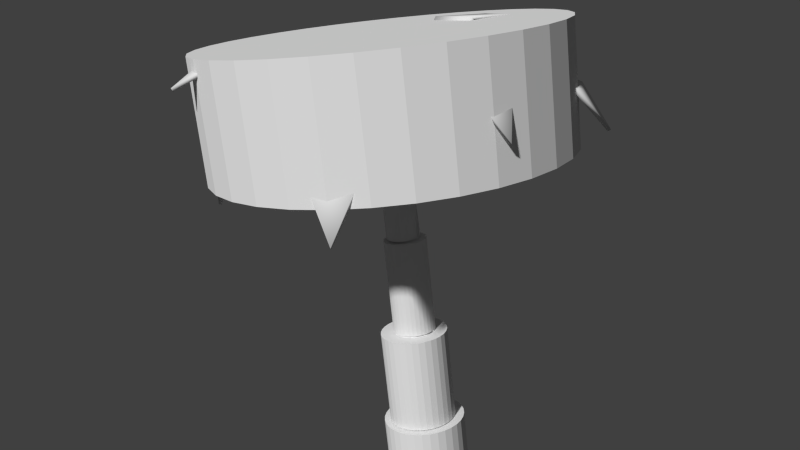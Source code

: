 # Source: palm.blend  (saved by Blender 2.78.0; exported with 4.5.12 LTS)
import bpy
from mathutils import Matrix  # noqa: F401  (used for matrix-valued properties, if any)

bpy.ops.wm.read_factory_settings(use_empty=True)
scene = bpy.context.scene
scene.name = 'Scene'

# ---- collections
col_collection_1 = bpy.data.collections.new('Collection 1'); scene.collection.children.link(col_collection_1)

# ---- materials (node trees are filled in below, after node groups)
mat_palm = bpy.data.materials.new('palm')
mat_palm.alpha_threshold = 0.0
mat_palm.use_transparent_shadow = False
mat_palm.preview_render_type = 'FLAT'
mat_palm.roughness = 0.5
mat_palm.specular_intensity = 0.0
mat_palm.line_color = (0.0, 0.0, 0.0, 1.0)

# ---- material node trees

# ---- world
world_world = bpy.data.worlds.new('World'); scene.world = world_world
world_world.color = (0.05088, 0.05088, 0.05088)
world_world.use_sun_shadow = False
world_world.sun_shadow_jitter_overblur = 0.0
world_world.cycles.sampling_method = 'NONE'
world_world.cycles.sample_map_resolution = 256

# ---- cameras
cam_camera = bpy.data.cameras.new('Camera')
cam_camera.clip_end = 100.0
cam_camera.lens = 35.0
cam_camera.sensor_width = 32.0
cam_camera.sensor_height = 18.0
cam_camera.ortho_scale = 7.314
cam_camera.dof.focus_distance = 0.0
cam_camera.dof.aperture_fstop = 128.0

# ---- meshes
me_cylinder = bpy.data.meshes.new('Cylinder')
me_cylinder.from_pydata([(-0.004523, 0.9929, -1.002), (-0.004523, 0.9929, 0.9977), (0.1906, 0.9736, -1.002), (0.1906, 0.9736, 0.9977), (0.3782, 0.9167, -1.002), (0.3782, 0.9167, 0.9977), (0.551, 0.8243, -1.002), (0.551, 0.8243, 0.9977), (0.7026, 0.7, -1.002), (0.7026, 0.7, 0.9977), (0.8269, 0.5484, -1.002), (0.8269, 0.5484, 0.9977), (0.9194, 0.3755, -1.002), (0.9194, 0.3755, 0.9977), (0.9763, 0.1879, -1.002), (0.9763, 0.1879, 0.9977), (0.9955, -0.007144, -1.002), (0.9955, -0.007144, 0.9977), (0.9763, -0.2022, -1.002), (0.9763, -0.2022, 0.9977), (0.9194, -0.3898, -1.002), (0.9194, -0.3898, 0.9977), (0.8269, -0.5627, -1.002), (0.8269, -0.5627, 0.9977), (0.7026, -0.7143, -1.002), (0.7026, -0.7143, 0.9977), (0.551, -0.8386, -1.002), (0.551, -0.8386, 0.9977), (0.3782, -0.931, -1.002), (0.3782, -0.931, 0.9977), (0.1906, -0.9879, -1.002), (0.1906, -0.9879, 0.9977), (-0.004523, -1.007, -1.002), (-0.004523, -1.007, 0.9977), (-0.1996, -0.9879, -1.002), (-0.1996, -0.9879, 0.9977), (-0.3872, -0.931, -1.002), (-0.3872, -0.931, 0.9977), (-0.5601, -0.8386, -1.002), (-0.5601, -0.8386, 0.9977), (-0.7116, -0.7143, -1.002), (-0.7116, -0.7143, 0.9977), (-0.836, -0.5627, -1.002), (-0.836, -0.5627, 0.9977), (-0.9284, -0.3898, -1.002), (-0.9284, -0.3898, 0.9977), (-0.9853, -0.2022, -1.002), (-0.9853, -0.2022, 0.9977), (-1.005, -0.007143, -1.002), (-1.005, -0.007143, 0.9977), (-0.9853, 0.1879, -1.002), (-0.9853, 0.1879, 0.9977), (-0.9284, 0.3755, -1.002), (-0.9284, 0.3755, 0.9977), (-0.836, 0.5484, -1.002), (-0.836, 0.5484, 0.9977), (-0.7116, 0.7, -1.002), (-0.7116, 0.7, 0.9977), (-0.5601, 0.8243, -1.002), (-0.5601, 0.8243, 0.9977), (-0.3872, 0.9167, -1.002), (-0.3872, 0.9167, 0.9977), (-0.1996, 0.9736, -1.002), (-0.1996, 0.9736, 0.9977)], [], [(0, 1, 3, 2), (2, 3, 5, 4), (4, 5, 7, 6), (6, 7, 9, 8), (8, 9, 11, 10), (10, 11, 13, 12), (12, 13, 15, 14), (14, 15, 17, 16), (16, 17, 19, 18), (18, 19, 21, 20), (20, 21, 23, 22), (22, 23, 25, 24), (24, 25, 27, 26), (26, 27, 29, 28), (28, 29, 31, 30), (30, 31, 33, 32), (32, 33, 35, 34), (34, 35, 37, 36), (36, 37, 39, 38), (38, 39, 41, 40), (40, 41, 43, 42), (42, 43, 45, 44), (44, 45, 47, 46), (46, 47, 49, 48), (48, 49, 51, 50), (50, 51, 53, 52), (52, 53, 55, 54), (54, 55, 57, 56), (56, 57, 59, 58), (58, 59, 61, 60), (3, 1, 63, 61, 59, 57, 55, 53, 51, 49, 47, 45, 43, 41, 39, 37, 35, 33, 31, 29, 27, 25, 23, 21, 19, 17, 15, 13, 11, 9, 7, 5), (60, 61, 63, 62), (62, 63, 1, 0), (0, 2, 4, 6, 8, 10, 12, 14, 16, 18, 20, 22, 24, 26, 28, 30, 32, 34, 36, 38, 40, 42, 44, 46, 48, 50, 52, 54, 56, 58, 60, 62)])
me_cylinder.use_remesh_preserve_volume = False
me_cylinder.use_remesh_preserve_attributes = False
me_cylinder.use_mirror_vertex_groups = False
me_cylinder.update()
me_circle = bpy.data.meshes.new('Circle')
me_circle.from_pydata([(1.006, -0.9746, 0.9625), (-0.05377, -0.01435, 1.179), (0.05066, 0.0898, 1.179), (1.022, -0.9895, 0.9725), (-0.06242, -0.005705, 1.199), (0.04202, 0.09844, 1.199), (0.828, -1.004, 1.294), (0.4792, -0.7782, 1.602), (0.149, -0.3753, 1.453), (0.1584, -0.3846, 1.43), (0.4797, -0.7787, 1.576), (0.8105, -0.9872, 1.275), (0.4105, -0.1143, 1.454), (0.8136, -0.4436, 1.602), (1.041, -0.7916, 1.292), (1.024, -0.7745, 1.274), (0.814, -0.444, 1.577), (0.4199, -0.1236, 1.431), (0.001928, -1.449, 1.834), (-0.06893, 0.007107, 1.176), (0.07856, 0.00693, 1.177), (0.001996, -1.458, 1.856), (-0.06895, 0.02441, 1.192), (0.07854, 0.02423, 1.192), (-0.1464, -1.149, 2.002), (-0.2334, -0.6382, 1.968), (-0.1812, -0.2794, 1.56), (-0.1812, -0.3018, 1.546), (-0.2334, -0.6539, 1.948), (-0.1465, -1.143, 1.972), (0.1882, -0.2794, 1.561), (0.2396, -0.6374, 1.97), (0.1548, -1.15, 2.002), (0.1547, -1.144, 1.973), (0.2397, -0.6531, 1.949), (0.1883, -0.3019, 1.547), (-1.002, -1.0, 0.8302), (-0.04307, 0.05938, 1.18), (0.0611, -0.04503, 1.18), (-1.018, -1.015, 0.8393), (-0.03564, 0.06682, 1.201), (0.06854, -0.03759, 1.201), (-1.043, -0.8329, 1.164), (-0.833, -0.5003, 1.504), (-0.4208, -0.1605, 1.416), (-0.4282, -0.1679, 1.392), (-0.8315, -0.4987, 1.478), (-1.025, -0.8147, 1.147), (-0.1598, -0.422, 1.417), (-0.4984, -0.8346, 1.504), (-0.8306, -1.046, 1.162), (-0.8128, -1.028, 1.146), (-0.4967, -0.833, 1.479), (-0.1672, -0.4293, 1.393), (-1.306, 0.002794, 1.529), (0.0003357, 0.07361, 1.176), (2.413e-05, -0.07388, 1.176), (-1.325, 0.002625, 1.544), (0.01871, 0.07361, 1.19), (0.0184, -0.07388, 1.191), (-1.118, 0.1512, 1.83), (-0.6395, 0.2388, 1.966), (-0.2613, 0.1864, 1.578), (-0.2841, 0.1864, 1.565), (-0.6525, 0.2387, 1.944), (-1.1, 0.1513, 1.804), (-0.2615, -0.183, 1.58), (-0.6391, -0.2343, 1.968), (-1.117, -0.15, 1.829), (-1.1, -0.1499, 1.804), (-0.6519, -0.2343, 1.946), (-0.2844, -0.183, 1.567), (-1.012, 1.014, 1.196), (0.0515, 0.05013, 1.178), (-0.05296, -0.05399, 1.178), (-1.026, 1.028, 1.209), (0.06184, 0.03979, 1.196), (-0.04262, -0.06433, 1.196), (-0.8029, 1.013, 1.513), (-0.4244, 0.7577, 1.75), (-0.1208, 0.3809, 1.504), (-0.133, 0.3931, 1.484), (-0.4284, 0.7617, 1.725), (-0.7875, 0.998, 1.491), (-0.3822, 0.1199, 1.505), (-0.7588, 0.4231, 1.751), (-1.016, 0.8004, 1.512), (-1.001, 0.7854, 1.49), (-0.7627, 0.4269, 1.726), (-0.3944, 0.1321, 1.485), (-0.002772, 1.307, 1.755), (0.06811, 0.005547, 1.175), (-0.07938, 0.005825, 1.176), (-0.002909, 1.321, 1.774), (0.06812, -0.01368, 1.189), (-0.07938, -0.0134, 1.189), (0.146, 1.054, 2.002), (0.2337, 0.5553, 2.034), (0.181, 0.2365, 1.594), (0.181, 0.2607, 1.583), (0.2336, 0.5717, 2.015), (0.1461, 1.043, 1.973), (-0.1884, 0.2365, 1.596), (-0.2394, 0.5546, 2.036), (-0.1552, 1.054, 2.002), (-0.1551, 1.043, 1.973), (-0.2394, 0.5709, 2.017), (-0.1884, 0.2608, 1.585), (1.01, 1.018, 1.259), (0.04496, -0.04646, 1.177), (-0.05915, 0.058, 1.178), (1.023, 1.032, 1.272), (0.03427, -0.05716, 1.195), (-0.06984, 0.04731, 1.196), (0.9996, 0.7992, 1.568), (0.7366, 0.4133, 1.783), (0.3683, 0.1182, 1.514), (0.3811, 0.131, 1.495), (0.7415, 0.4181, 1.759), (0.9851, 0.7845, 1.545), (0.1073, 0.3797, 1.516), (0.402, 0.7476, 1.784), (0.7867, 1.012, 1.567), (0.7724, 0.9978, 1.545), (0.4067, 0.7524, 1.76), (0.1201, 0.3925, 1.496), (1.364, 0.008151, 1.409), (-0.07561, -0.06342, 1.241), (-0.07527, 0.08407, 1.241), (1.384, 0.008344, 1.42), (-0.0933, -0.06342, 1.256), (-0.09297, 0.08407, 1.256), (1.223, -0.14, 1.744), (0.6632, -0.2283, 1.992), (0.2017, -0.1762, 1.62), (0.2233, -0.1762, 1.605), (0.6733, -0.2283, 1.969), (1.204, -0.1402, 1.722), (0.2023, 0.1933, 1.622), (0.6634, 0.2447, 1.993), (1.221, 0.1612, 1.744), (1.202, 0.161, 1.722), (0.6733, 0.2447, 1.97), (0.2239, 0.1933, 1.607), (-0.177, 0.3058, -1.57), (-0.3536, -7.044e-05, -1.57), (-0.3063, -0.1767, -1.57), (0.1762, -0.3059, -1.57), (0.3055, -0.1767, -1.57), (0.3528, -7.058e-05, -1.57), (0.1762, 0.3058, -1.57), (-0.000401, 0.3531, -1.57), (-0.3063, 0.1765, -1.57), (-0.177, -0.3059, -1.57), (-0.0004011, -0.3533, -1.57), (0.3055, 0.1765, -1.57), (-0.000401, 0.3178, -1.217), (-0.2757, 0.1589, -1.217), (-0.2757, -0.159, -1.217), (0.1585, -0.2753, -1.217), (0.3175, -7.057e-05, -1.217), (0.2749, 0.1589, -1.217), (0.1585, 0.2752, -1.217), (-0.1593, 0.2752, -1.217), (-0.3183, -7.044e-05, -1.217), (-0.1593, -0.2753, -1.217), (-0.0004011, -0.3179, -1.217), (0.2749, -0.159, -1.217), (-0.1434, 0.2477, -1.217), (-0.2482, 0.143, -1.217), (-0.1434, -0.2478, -1.217), (0.1426, -0.2478, -1.217), (0.2473, -0.1431, -1.217), (-0.000401, 0.286, -1.217), (-0.2865, -7.044e-05, -1.217), (-0.2482, -0.1431, -1.217), (-0.0004011, -0.2861, -1.217), (0.2857, -7.056e-05, -1.217), (0.2473, 0.143, -1.217), (0.1426, 0.2477, -1.217), (-0.2579, -7.045e-05, -0.864), (-0.2234, -0.1288, -0.864), (-0.1291, -0.223, -0.864), (-0.000401, -0.2575, -0.864), (0.2571, -7.055e-05, -0.864), (-0.000401, 0.2574, -0.864), (-0.1291, 0.2229, -0.864), (-0.2234, 0.1287, -0.864), (0.1283, -0.223, -0.864), (0.2226, -0.1288, -0.864), (0.2226, 0.1287, -0.864), (0.1283, 0.2229, -0.864), (-0.000401, 0.2317, -0.864), (-0.2011, -0.1159, -0.864), (-0.1163, -0.2007, -0.864), (0.1155, -0.2007, -0.864), (0.2003, -0.1159, -0.864), (0.2313, -7.055e-05, -0.864), (0.2003, 0.1158, -0.864), (0.1155, 0.2006, -0.864), (-0.1163, 0.2006, -0.864), (-0.2011, 0.1158, -0.864), (-0.2321, -7.045e-05, -0.864), (-0.000401, -0.2318, -0.864), (-0.181, 0.1042, -0.5108), (-0.1047, -0.1807, -0.5108), (0.1039, -0.1807, -0.5108), (0.1802, -0.1043, -0.5108), (0.1039, 0.1805, -0.5108), (-0.000401, 0.2085, -0.5108), (-0.1047, 0.1805, -0.5108), (-0.209, -7.045e-05, -0.5108), (-0.181, -0.1043, -0.5108), (-0.000401, -0.2086, -0.5108), (0.2081, -7.054e-05, -0.5108), (0.1802, 0.1042, -0.5108), (-0.000401, 0.1876, -0.5108), (-0.09425, 0.1625, -0.5108), (-0.1629, 0.09378, -0.5108), (-0.000401, -0.1878, -0.5108), (0.09345, -0.1626, -0.5108), (0.1621, 0.09378, -0.5108), (-0.1881, -7.045e-05, -0.5108), (-0.1629, -0.09392, -0.5108), (-0.09425, -0.1626, -0.5108), (0.1621, -0.09392, -0.5108), (0.1873, -7.053e-05, -0.5108), (0.09345, 0.1625, -0.5108), (-0.000401, 0.1689, -0.1576), (-0.08486, 0.1462, -0.1576), (-0.1467, -0.08453, -0.1576), (0.1459, 0.08439, -0.1576), (0.08406, 0.1462, -0.1576), (-0.1467, 0.08439, -0.1576), (-0.1693, -7.046e-05, -0.1576), (-0.08486, -0.1464, -0.1576), (-0.000401, -0.169, -0.1576), (0.08406, -0.1464, -0.1576), (0.1459, -0.08453, -0.1576), (0.1685, -7.053e-05, -0.1576), (-0.000401, 0.152, -0.1576), (-0.07642, 0.1316, -0.1576), (-0.07642, -0.1317, -0.1576), (0.1516, -7.052e-05, -0.1576), (-0.1321, 0.07595, -0.1576), (-0.1524, -7.046e-05, -0.1576), (-0.1321, -0.07609, -0.1576), (-0.000401, -0.1521, -0.1576), (0.07562, -0.1317, -0.1576), (0.1313, -0.07609, -0.1576), (0.1313, 0.07595, -0.1576), (0.07562, 0.1316, -0.1576), (-0.000401, 0.152, 0.1956), (-0.1524, -7.046e-05, 0.1956), (0.1313, 0.07595, 0.1956), (0.07562, 0.1316, 0.1956), (-0.07642, 0.1316, 0.1956), (-0.1321, 0.07595, 0.1956), (-0.1321, -0.07609, 0.1956), (-0.07642, -0.1317, 0.1956), (-0.000401, -0.1521, 0.1956), (0.07562, -0.1317, 0.1956), (0.1313, -0.07609, 0.1956), (0.1516, -7.052e-05, 0.1956), (-0.000401, 0.1368, 0.1956), (-0.1189, 0.06834, 0.1956), (-0.000401, -0.1369, 0.1956), (0.1181, -0.06849, 0.1956), (0.1364, -7.052e-05, 0.1956), (0.1181, 0.06834, 0.1956), (-0.06882, 0.1184, 0.1956), (-0.1372, -7.046e-05, 0.1956), (-0.1189, -0.06849, 0.1956), (-0.06882, -0.1186, 0.1956), (0.06801, -0.1186, 0.1956), (0.06801, 0.1184, 0.1956), (-0.06197, 0.1066, 0.5488), (-0.107, 0.0615, 0.5488), (-0.107, -0.06164, 0.5488), (-0.06197, -0.1067, 0.5488), (-0.000401, -0.1232, 0.5488), (0.06117, -0.1067, 0.5488), (-0.000401, 0.1231, 0.5488), (-0.1235, -7.046e-05, 0.5488), (0.1062, -0.06164, 0.5488), (0.1227, -7.051e-05, 0.5488), (0.1062, 0.0615, 0.5488), (0.06117, 0.1066, 0.5488), (-0.05582, 0.09591, 0.5488), (-0.1112, -7.046e-05, 0.5488), (-0.05582, -0.09605, 0.5488), (-0.000401, -0.1109, 0.5488), (0.05502, -0.09605, 0.5488), (0.1104, -7.051e-05, 0.5488), (-0.000401, 0.1108, 0.5488), (-0.09638, 0.05535, 0.5488), (-0.09638, -0.05549, 0.5488), (0.09558, -0.05549, 0.5488), (0.09558, 0.05535, 0.5488), (0.05502, 0.09591, 0.5488), (-0.05028, 0.08631, 0.902), (-0.08679, 0.0498, 0.902), (-0.1001, -7.046e-05, 0.902), (-0.08679, -0.04994, 0.902), (0.04947, -0.08646, 0.902), (0.08598, -0.04994, 0.902), (0.09935, -7.05e-05, 0.902), (-0.000401, 0.09968, 0.902), (-0.05028, -0.08646, 0.902), (-0.000401, -0.09982, 0.902), (0.08598, 0.0498, 0.902), (0.04947, 0.08631, 0.902), (-0.000401, 0.0897, 0.902), (-0.09017, -7.046e-05, 0.902), (0.07735, -0.04496, 0.902), (0.08937, -7.05e-05, 0.902), (0.04449, 0.07768, 0.902), (-0.04529, 0.07768, 0.902), (-0.07815, 0.04482, 0.902), (-0.07815, -0.04496, 0.902), (-0.04529, -0.07782, 0.902), (-0.000401, -0.08984, 0.902), (0.04449, -0.07782, 0.902), (0.07735, 0.04482, 0.902), (-0.09017, -7.046e-05, 1.255), (-0.07815, -0.04496, 1.255), (-0.000401, -0.08984, 1.255), (0.07735, -0.04496, 1.255), (0.07735, 0.04482, 1.255), (0.04449, 0.07768, 1.255), (-0.000401, 0.0897, 1.255), (-0.04529, 0.07768, 1.255), (-0.07815, 0.04482, 1.255), (-0.04529, -0.07782, 1.255), (0.04449, -0.07782, 1.255), (0.08937, -7.05e-05, 1.255)], [], [(8, 4, 1, 9), (9, 1, 2, 17), (12, 5, 4, 8), (3, 6, 11, 0), (6, 7, 10, 11), (7, 8, 9, 10), (5, 12, 17, 2), (12, 13, 16, 17), (13, 14, 15, 16), (11, 10, 16, 15), (10, 9, 17, 16), (14, 13, 7, 6), (13, 12, 8, 7), (14, 3, 0, 15), (0, 11, 15), (3, 14, 6), (26, 22, 19, 27), (27, 19, 20, 35), (30, 23, 22, 26), (21, 24, 29, 18), (24, 25, 28, 29), (25, 26, 27, 28), (23, 30, 35, 20), (30, 31, 34, 35), (31, 32, 33, 34), (29, 28, 34, 33), (28, 27, 35, 34), (32, 31, 25, 24), (31, 30, 26, 25), (32, 21, 18, 33), (18, 29, 33), (21, 32, 24), (44, 40, 37, 45), (45, 37, 38, 53), (48, 41, 40, 44), (39, 42, 47, 36), (42, 43, 46, 47), (43, 44, 45, 46), (41, 48, 53, 38), (48, 49, 52, 53), (49, 50, 51, 52), (47, 46, 52, 51), (46, 45, 53, 52), (50, 49, 43, 42), (49, 48, 44, 43), (50, 39, 36, 51), (36, 47, 51), (39, 50, 42), (62, 58, 55, 63), (63, 55, 56, 71), (66, 59, 58, 62), (57, 60, 65, 54), (60, 61, 64, 65), (61, 62, 63, 64), (59, 66, 71, 56), (66, 67, 70, 71), (67, 68, 69, 70), (65, 64, 70, 69), (64, 63, 71, 70), (68, 67, 61, 60), (67, 66, 62, 61), (68, 57, 54, 69), (54, 65, 69), (57, 68, 60), (80, 76, 73, 81), (81, 73, 74, 89), (84, 77, 76, 80), (75, 78, 83, 72), (78, 79, 82, 83), (79, 80, 81, 82), (77, 84, 89, 74), (84, 85, 88, 89), (85, 86, 87, 88), (83, 82, 88, 87), (82, 81, 89, 88), (86, 85, 79, 78), (85, 84, 80, 79), (86, 75, 72, 87), (72, 83, 87), (75, 86, 78), (98, 94, 91, 99), (99, 91, 92, 107), (102, 95, 94, 98), (93, 96, 101, 90), (96, 97, 100, 101), (97, 98, 99, 100), (95, 102, 107, 92), (102, 103, 106, 107), (103, 104, 105, 106), (101, 100, 106, 105), (100, 99, 107, 106), (104, 103, 97, 96), (103, 102, 98, 97), (104, 93, 90, 105), (90, 101, 105), (93, 104, 96), (116, 112, 109, 117), (117, 109, 110, 125), (120, 113, 112, 116), (111, 114, 119, 108), (114, 115, 118, 119), (115, 116, 117, 118), (113, 120, 125, 110), (120, 121, 124, 125), (121, 122, 123, 124), (119, 118, 124, 123), (118, 117, 125, 124), (122, 121, 115, 114), (121, 120, 116, 115), (122, 111, 108, 123), (108, 119, 123), (111, 122, 114), (134, 130, 127, 135), (135, 127, 128, 143), (138, 131, 130, 134), (129, 132, 137, 126), (132, 133, 136, 137), (133, 134, 135, 136), (131, 138, 143, 128), (138, 139, 142, 143), (139, 140, 141, 142), (137, 136, 142, 141), (136, 135, 143, 142), (140, 139, 133, 132), (139, 138, 134, 133), (140, 129, 126, 141), (126, 137, 141), (129, 140, 132), (160, 161, 178, 177), (164, 174, 169, 157), (167, 172, 171, 159), (164, 158, 175, 174), (167, 160, 177, 172), (157, 169, 168, 163), (159, 171, 176, 166), (156, 173, 179, 162), (163, 168, 173, 156), (166, 176, 170, 165), (154, 166, 165, 153), (144, 163, 156, 151), (147, 148, 167, 159), (152, 145, 164, 157), (151, 156, 162, 150), (147, 159, 166, 154), (152, 157, 163, 144), (148, 149, 160, 167), (145, 146, 158, 164), (149, 155, 161, 160), (146, 153, 165, 158), (155, 150, 162, 161), (170, 182, 181, 175), (178, 190, 184, 177), (173, 168, 186, 185), (170, 176, 183, 182), (175, 181, 180, 174), (177, 184, 189, 172), (174, 180, 187, 169), (172, 189, 188, 171), (158, 165, 170, 175), (161, 162, 179, 178), (184, 197, 196, 189), (181, 182, 194, 193), (184, 190, 198, 197), (180, 202, 201, 187), (189, 196, 195, 188), (180, 181, 193, 202), (187, 201, 200, 186), (188, 195, 203, 183), (185, 192, 199, 191), (176, 171, 188, 183), (168, 169, 187, 186), (179, 191, 190, 178), (173, 185, 191, 179), (195, 206, 213, 203), (192, 209, 208, 199), (201, 202, 211, 204), (195, 196, 207, 206), (200, 210, 209, 192), (203, 213, 205, 194), (199, 208, 215, 198), (200, 201, 204, 210), (194, 205, 212, 193), (198, 215, 214, 197), (190, 191, 199, 198), (182, 183, 203, 194), (185, 186, 200, 192), (213, 206, 220, 219), (208, 209, 216, 227), (205, 224, 223, 212), (215, 221, 226, 214), (209, 210, 217, 216), (205, 213, 219, 224), (215, 208, 227, 221), (212, 223, 222, 211), (214, 226, 225, 207), (211, 222, 218, 204), (196, 197, 214, 207), (202, 193, 212, 211), (221, 227, 232, 231), (223, 230, 234, 222), (226, 239, 238, 225), (223, 224, 235, 230), (226, 221, 231, 239), (222, 234, 233, 218), (225, 238, 237, 220), (218, 233, 229, 217), (220, 237, 236, 219), (216, 228, 232, 227), (210, 204, 218, 217), (206, 207, 225, 220), (233, 244, 241, 229), (237, 248, 247, 236), (228, 240, 251, 232), (236, 247, 242, 235), (232, 251, 250, 231), (235, 242, 246, 230), (224, 219, 236, 235), (216, 217, 229, 228), (251, 255, 254, 250), (241, 244, 257, 256), (251, 240, 252, 255), (242, 259, 258, 246), (250, 254, 263, 243), (240, 241, 256, 252), (242, 247, 260, 259), (246, 258, 253, 245), (243, 263, 262, 249), (238, 239, 243, 249), (234, 230, 246, 245), (238, 249, 248, 237), (234, 245, 244, 233), (239, 231, 250, 243), (228, 229, 241, 240), (254, 255, 275, 269), (258, 272, 271, 253), (263, 268, 267, 262), (263, 254, 269, 268), (253, 271, 265, 257), (262, 267, 274, 261), (257, 265, 270, 256), (261, 274, 266, 260), (252, 264, 275, 255), (244, 245, 253, 257), (248, 261, 260, 247), (249, 262, 261, 248), (271, 272, 278, 283), (267, 268, 285, 284), (265, 277, 276, 270), (274, 281, 280, 266), (264, 282, 287, 275), (265, 271, 283, 277), (274, 267, 284, 281), (270, 276, 282, 264), (266, 280, 279, 273), (275, 287, 286, 269), (259, 260, 266, 273), (252, 256, 270, 264), (259, 273, 272, 258), (287, 299, 298, 286), (276, 277, 295, 288), (280, 281, 292, 291), (279, 290, 296, 278), (286, 298, 293, 285), (282, 276, 288, 294), (279, 280, 291, 290), (278, 296, 289, 283), (285, 293, 297, 284), (268, 269, 286, 285), (272, 273, 279, 278), (294, 288, 300, 307), (290, 291, 309, 308), (296, 303, 302, 289), (293, 306, 305, 297), (296, 290, 308, 303), (293, 298, 310, 306), (289, 302, 301, 295), (297, 305, 304, 292), (295, 301, 300, 288), (281, 284, 297, 292), (277, 283, 289, 295), (282, 294, 299, 287), (302, 313, 318, 301), (305, 314, 322, 304), (302, 303, 319, 313), (305, 306, 315, 314), (301, 318, 317, 300), (304, 322, 321, 309), (307, 312, 316, 311), (300, 317, 312, 307), (309, 321, 320, 308), (311, 316, 323, 310), (291, 292, 304, 309), (299, 311, 310, 298), (294, 307, 311, 299), (317, 331, 330, 312), (321, 326, 333, 320), (316, 329, 328, 323), (321, 322, 334, 326), (316, 312, 330, 329), (320, 333, 325, 319), (323, 328, 335, 315), (319, 325, 324, 313), (306, 310, 323, 315), (303, 308, 320, 319), (322, 314, 327, 334), (318, 313, 324, 332), (318, 332, 331, 317), (314, 315, 335, 327)])
me_circle.polygons.foreach_set('use_smooth', [True] * 308)
_uv = me_circle.uv_layers.new(name='UVMap')
_uv.uv.foreach_set('vector', [0.544, 0.8383, 0.4659, 0.7679, 0.4691, 0.7623, 0.5475, 0.832, 0.5475, 0.832, 0.4691, 0.7623, 0.5077, 0.7623, 0.644, 0.8322, 0.6405, 0.8386, 0.5045, 0.7679, 0.4659, 0.7679, 0.544, 0.8383, 0.8661, 0.7051, 0.7947, 0.7941, 0.7882, 0.789, 0.8605, 0.7023, 0.7947, 0.7941, 0.6659, 0.8795, 0.6661, 0.8724, 0.7882, 0.789, 0.6659, 0.8795, 0.544, 0.8383, 0.5475, 0.832, 0.6661, 0.8724, 0.5045, 0.7679, 0.6405, 0.8386, 0.644, 0.8322, 0.5077, 0.7623, 0.6405, 0.8386, 0.7894, 0.8797, 0.7895, 0.8727, 0.644, 0.8322, 0.7894, 0.8797, 0.8733, 0.7937, 0.8669, 0.7886, 0.7895, 0.8727, 0.7882, 0.789, 0.6661, 0.8724, 0.7895, 0.8727, 0.8669, 0.7886, 0.6661, 0.8724, 0.5475, 0.832, 0.644, 0.8322, 0.7895, 0.8727, 0.8733, 0.7937, 0.7894, 0.8797, 0.6659, 0.8795, 0.7947, 0.7941, 0.7894, 0.8797, 0.6405, 0.8386, 0.544, 0.8383, 0.6659, 0.8795, 0.8733, 0.7937, 0.8661, 0.7051, 0.8605, 0.7023, 0.8669, 0.7886, 0.8605, 0.7023, 0.7882, 0.789, 0.8669, 0.7886, 0.8661, 0.7051, 0.8733, 0.7937, 0.7947, 0.7941, 0.4221, 0.8678, 0.4635, 0.766, 0.4635, 0.7615, 0.4221, 0.864, 0.4221, 0.864, 0.4635, 0.7615, 0.518, 0.7616, 0.5585, 0.8644, 0.5585, 0.8683, 0.518, 0.7661, 0.4635, 0.766, 0.4221, 0.8678, 0.4897, 0.9501, 0.4349, 0.9906, 0.4349, 0.9823, 0.4897, 0.9441, 0.4349, 0.9906, 0.4028, 0.981, 0.4028, 0.9754, 0.4349, 0.9823, 0.4028, 0.981, 0.4221, 0.8678, 0.4221, 0.864, 0.4028, 0.9754, 0.518, 0.7661, 0.5585, 0.8683, 0.5585, 0.8644, 0.518, 0.7616, 0.5585, 0.8683, 0.5775, 0.9815, 0.5775, 0.9759, 0.5585, 0.8644, 0.5775, 0.9815, 0.5461, 0.9906, 0.5461, 0.9824, 0.5775, 0.9759, 0.4349, 0.9823, 0.4028, 0.9754, 0.5775, 0.9759, 0.5461, 0.9824, 0.4028, 0.9754, 0.4221, 0.864, 0.5585, 0.8644, 0.5775, 0.9759, 0.5461, 0.9906, 0.5775, 0.9815, 0.4028, 0.981, 0.4349, 0.9906, 0.5775, 0.9815, 0.5585, 0.8683, 0.4221, 0.8678, 0.4028, 0.981, 0.5461, 0.9906, 0.4897, 0.9501, 0.4897, 0.9441, 0.5461, 0.9824, 0.4897, 0.9441, 0.4349, 0.9823, 0.5461, 0.9824, 0.4897, 0.9501, 0.5461, 0.9906, 0.4349, 0.9906, 0.3336, 0.8281, 0.4758, 0.7684, 0.4731, 0.7626, 0.3309, 0.8214, 0.3309, 0.8214, 0.4731, 0.7626, 0.5116, 0.7626, 0.4273, 0.8216, 0.43, 0.8284, 0.5143, 0.7685, 0.4758, 0.7684, 0.3336, 0.8281, 0.1133, 0.6681, 0.1038, 0.7582, 0.1105, 0.7535, 0.1189, 0.6656, 0.1038, 0.7582, 0.1815, 0.8523, 0.182, 0.8453, 0.1105, 0.7535, 0.1815, 0.8523, 0.3336, 0.8281, 0.3309, 0.8214, 0.182, 0.8453, 0.5143, 0.7685, 0.43, 0.8284, 0.4273, 0.8216, 0.5116, 0.7626, 0.43, 0.8284, 0.305, 0.8525, 0.3056, 0.8455, 0.4273, 0.8216, 0.305, 0.8525, 0.1823, 0.7577, 0.1889, 0.7531, 0.3056, 0.8455, 0.1105, 0.7535, 0.182, 0.8453, 0.3056, 0.8455, 0.1889, 0.7531, 0.182, 0.8453, 0.3309, 0.8214, 0.4273, 0.8216, 0.3056, 0.8455, 0.1823, 0.7577, 0.305, 0.8525, 0.1815, 0.8523, 0.1038, 0.7582, 0.305, 0.8525, 0.43, 0.8284, 0.3336, 0.8281, 0.1815, 0.8523, 0.1823, 0.7577, 0.1133, 0.6681, 0.1189, 0.6656, 0.1889, 0.7531, 0.1189, 0.6656, 0.1105, 0.7535, 0.1889, 0.7531, 0.1133, 0.6681, 0.1823, 0.7577, 0.1038, 0.7582, 0.3925, 0.8729, 0.4959, 0.7655, 0.4891, 0.7614, 0.3841, 0.8693, 0.3841, 0.8693, 0.4891, 0.7614, 0.489, 0.7615, 0.384, 0.8698, 0.3925, 0.8735, 0.4958, 0.7656, 0.4959, 0.7655, 0.3925, 0.8729, 0.0, 0.8635, 0.07629, 0.9427, 0.08278, 0.9357, 0.00671, 0.8593, 0.07629, 0.9427, 0.2529, 0.9805, 0.2481, 0.9746, 0.08278, 0.9357, 0.2529, 0.9805, 0.3925, 0.8729, 0.3841, 0.8693, 0.2481, 0.9746, 0.4958, 0.7656, 0.3925, 0.8735, 0.384, 0.8698, 0.489, 0.7615, 0.3925, 0.8735, 0.253, 0.981, 0.2483, 0.975, 0.384, 0.8698, 0.253, 0.981, 0.07651, 0.9426, 0.08294, 0.9357, 0.2483, 0.975, 0.08278, 0.9357, 0.2481, 0.9746, 0.2483, 0.975, 0.08294, 0.9357, 0.2481, 0.9746, 0.3841, 0.8693, 0.384, 0.8698, 0.2483, 0.975, 0.07651, 0.9426, 0.253, 0.981, 0.2529, 0.9805, 0.07629, 0.9427, 0.253, 0.981, 0.3925, 0.8735, 0.3925, 0.8729, 0.2529, 0.9805, 0.07651, 0.9426, 0.0, 0.8635, 0.00671, 0.8593, 0.08294, 0.9357, 0.00671, 0.8593, 0.08278, 0.9357, 0.08294, 0.9357, 0.0, 0.8635, 0.07651, 0.9426, 0.07629, 0.9427, 0.4444, 0.8523, 0.5118, 0.767, 0.508, 0.7619, 0.4399, 0.8469, 0.4399, 0.8469, 0.508, 0.7619, 0.4694, 0.762, 0.3434, 0.8472, 0.3479, 0.8527, 0.4733, 0.7671, 0.5118, 0.767, 0.4444, 0.8523, 0.1102, 0.7707, 0.1926, 0.8548, 0.1983, 0.8487, 0.1154, 0.7672, 0.1926, 0.8548, 0.3323, 0.9206, 0.3308, 0.9137, 0.1983, 0.8487, 0.3323, 0.9206, 0.4444, 0.8523, 0.4399, 0.8469, 0.3308, 0.9137, 0.4733, 0.7671, 0.3479, 0.8527, 0.3434, 0.8472, 0.4694, 0.762, 0.3479, 0.8527, 0.2089, 0.9209, 0.2074, 0.914, 0.3434, 0.8472, 0.2089, 0.9209, 0.1139, 0.8545, 0.1196, 0.8485, 0.2074, 0.914, 0.1983, 0.8487, 0.3308, 0.9137, 0.2074, 0.914, 0.1196, 0.8485, 0.3308, 0.9137, 0.4399, 0.8469, 0.3434, 0.8472, 0.2074, 0.914, 0.1139, 0.8545, 0.2089, 0.9209, 0.3323, 0.9206, 0.1926, 0.8548, 0.2089, 0.9209, 0.3479, 0.8527, 0.4444, 0.8523, 0.3323, 0.9206, 0.1139, 0.8545, 0.1102, 0.7707, 0.1154, 0.7672, 0.1196, 0.8485, 0.1154, 0.7672, 0.1983, 0.8487, 0.1196, 0.8485, 0.1102, 0.7707, 0.1139, 0.8545, 0.1926, 0.8548, 0.5558, 0.8773, 0.5141, 0.7651, 0.5141, 0.7613, 0.5558, 0.8745, 0.5558, 0.8745, 0.5141, 0.7613, 0.4597, 0.7614, 0.4194, 0.875, 0.4194, 0.8779, 0.4597, 0.7652, 0.5141, 0.7651, 0.5558, 0.8773, 0.4879, 0.9273, 0.5429, 0.9904, 0.5429, 0.9825, 0.488, 0.9221, 0.5429, 0.9904, 0.5753, 0.9994, 0.5752, 0.9941, 0.5429, 0.9825, 0.5753, 0.9994, 0.5558, 0.8773, 0.5558, 0.8745, 0.5752, 0.9941, 0.4597, 0.7652, 0.4194, 0.8779, 0.4194, 0.875, 0.4597, 0.7614, 0.4194, 0.8779, 0.4006, 1.0, 0.4006, 0.9947, 0.4194, 0.875, 0.4006, 1.0, 0.4317, 0.9904, 0.4317, 0.9826, 0.4006, 0.9947, 0.5429, 0.9825, 0.5752, 0.9941, 0.4006, 0.9947, 0.4317, 0.9826, 0.5752, 0.9941, 0.5558, 0.8745, 0.4194, 0.875, 0.4006, 0.9947, 0.4317, 0.9904, 0.4006, 1.0, 0.5753, 0.9994, 0.5429, 0.9904, 0.4006, 1.0, 0.4194, 0.8779, 0.5558, 0.8773, 0.5753, 0.9994, 0.4317, 0.9904, 0.4879, 0.9273, 0.488, 0.9221, 0.4317, 0.9826, 0.488, 0.9221, 0.5429, 0.9825, 0.4317, 0.9826, 0.4879, 0.9273, 0.4317, 0.9904, 0.5429, 0.9904, 0.625, 0.8552, 0.5016, 0.7668, 0.5056, 0.7618, 0.6297, 0.8499, 0.6297, 0.8499, 0.5056, 0.7618, 0.4672, 0.7619, 0.5333, 0.8503, 0.5286, 0.8556, 0.4632, 0.7669, 0.5016, 0.7668, 0.625, 0.8552, 0.8667, 0.7882, 0.858, 0.8702, 0.8527, 0.8639, 0.8617, 0.7844, 0.858, 0.8702, 0.7609, 0.9298, 0.7627, 0.9231, 0.8527, 0.8639, 0.7609, 0.9298, 0.625, 0.8552, 0.6297, 0.8499, 0.7627, 0.9231, 0.4632, 0.7669, 0.5286, 0.8556, 0.5333, 0.8503, 0.4672, 0.7619, 0.5286, 0.8556, 0.6374, 0.9302, 0.6392, 0.9234, 0.5333, 0.8503, 0.6374, 0.9302, 0.7794, 0.87, 0.7741, 0.8637, 0.6392, 0.9234, 0.8527, 0.8639, 0.7627, 0.9231, 0.6392, 0.9234, 0.7741, 0.8637, 0.7627, 0.9231, 0.6297, 0.8499, 0.5333, 0.8503, 0.6392, 0.9234, 0.7794, 0.87, 0.6374, 0.9302, 0.7609, 0.9298, 0.858, 0.8702, 0.6374, 0.9302, 0.5286, 0.8556, 0.625, 0.8552, 0.7609, 0.9298, 0.7794, 0.87, 0.8667, 0.7882, 0.8617, 0.7844, 0.7741, 0.8637, 0.8617, 0.7844, 0.8527, 0.8639, 0.7741, 0.8637, 0.8667, 0.7882, 0.7794, 0.87, 0.858, 0.8702, 0.5635, 0.8846, 0.4545, 0.7837, 0.4611, 0.7794, 0.5714, 0.8805, 0.5714, 0.8805, 0.4611, 0.7794, 0.4612, 0.7795, 0.5717, 0.881, 0.5637, 0.8852, 0.4547, 0.7838, 0.4545, 0.7837, 0.5635, 0.8846, 1.0, 0.8293, 0.9404, 0.919, 0.9333, 0.9128, 0.9924, 0.8261, 0.9404, 0.919, 0.7338, 0.9877, 0.7376, 0.9813, 0.9333, 0.9128, 0.7338, 0.9877, 0.5635, 0.8846, 0.5714, 0.8805, 0.7376, 0.9813, 0.4547, 0.7838, 0.5637, 0.8852, 0.5717, 0.881, 0.4612, 0.7795, 0.5637, 0.8852, 0.7339, 0.988, 0.7375, 0.9816, 0.5717, 0.881, 0.7339, 0.988, 0.9398, 0.9189, 0.9328, 0.9128, 0.7375, 0.9816, 0.9333, 0.9128, 0.7376, 0.9813, 0.7375, 0.9816, 0.9328, 0.9128, 0.7376, 0.9813, 0.5714, 0.8805, 0.5717, 0.881, 0.7375, 0.9816, 0.9398, 0.9189, 0.7339, 0.988, 0.7338, 0.9877, 0.9404, 0.919, 0.7339, 0.988, 0.5637, 0.8852, 0.5635, 0.8846, 0.7338, 0.9877, 0.9398, 0.9189, 1.0, 0.8293, 0.9924, 0.8261, 0.9328, 0.9128, 0.9924, 0.8261, 0.9333, 0.9128, 0.9328, 0.9128, 1.0, 0.8293, 0.9398, 0.9189, 0.9404, 0.919, 0.6062, 0.09793, 0.5905, 0.09793, 0.5803, 0.09793, 0.5945, 0.09793, 0.3715, 0.09793, 0.3832, 0.09793, 0.3974, 0.09793, 0.3872, 0.09793, 0.5905, 0.09793, 0.5803, 0.09793, 0.5417, 0.09793, 0.5475, 0.09793, 0.3715, 0.09793, 0.3872, 0.09793, 0.3974, 0.09793, 0.3832, 0.09793, 0.5905, 0.09793, 0.6062, 0.09793, 0.5945, 0.09793, 0.5803, 0.09793, 0.3872, 0.09793, 0.3974, 0.09793, 0.436, 0.09793, 0.4302, 0.09793, 0.5475, 0.09793, 0.5417, 0.09793, 0.4888, 0.09793, 0.4888, 0.09793, 0.4888, 0.09793, 0.4888, 0.09793, 0.5417, 0.09793, 0.5475, 0.09793, 0.4302, 0.09793, 0.436, 0.09793, 0.4888, 0.09793, 0.4888, 0.09793, 0.4888, 0.09793, 0.4888, 0.09793, 0.436, 0.09793, 0.4302, 0.09793, 0.4888, 0.0, 0.4888, 0.09793, 0.4302, 0.09793, 0.4237, 0.0, 0.4237, 0.0, 0.4302, 0.09793, 0.4888, 0.09793, 0.4888, 0.0, 0.554, 0.0, 0.6018, 0.0, 0.5905, 0.09793, 0.5475, 0.09793, 0.3759, 0.0, 0.3585, 0.0, 0.3715, 0.09793, 0.3872, 0.09793, 0.4888, 0.0, 0.4888, 0.09793, 0.5475, 0.09793, 0.554, 0.0, 0.554, 0.0, 0.5475, 0.09793, 0.4888, 0.09793, 0.4888, 0.0, 0.3759, 0.0, 0.3872, 0.09793, 0.4302, 0.09793, 0.4237, 0.0, 0.6018, 0.0, 0.6192, 0.0, 0.6062, 0.09793, 0.5905, 0.09793, 0.3585, 0.0, 0.3759, 0.0, 0.3872, 0.09793, 0.3715, 0.09793, 0.6192, 0.0, 0.6018, 0.0, 0.5905, 0.09793, 0.6062, 0.09793, 0.3759, 0.0, 0.4237, 0.0, 0.4302, 0.09793, 0.3872, 0.09793, 0.6018, 0.0, 0.554, 0.0, 0.5475, 0.09793, 0.5905, 0.09793, 0.436, 0.09793, 0.4413, 0.1959, 0.4065, 0.1959, 0.3974, 0.09793, 0.5803, 0.09793, 0.5712, 0.1959, 0.5839, 0.1959, 0.5945, 0.09793, 0.4888, 0.09793, 0.436, 0.09793, 0.4413, 0.1959, 0.4888, 0.1959, 0.436, 0.09793, 0.4888, 0.09793, 0.4888, 0.1959, 0.4413, 0.1959, 0.3974, 0.09793, 0.4065, 0.1959, 0.3938, 0.1959, 0.3832, 0.09793, 0.5945, 0.09793, 0.5839, 0.1959, 0.5712, 0.1959, 0.5803, 0.09793, 0.3832, 0.09793, 0.3938, 0.1959, 0.4065, 0.1959, 0.3974, 0.09793, 0.5803, 0.09793, 0.5712, 0.1959, 0.5364, 0.1959, 0.5417, 0.09793, 0.3872, 0.09793, 0.4302, 0.09793, 0.436, 0.09793, 0.3974, 0.09793, 0.5905, 0.09793, 0.5475, 0.09793, 0.5417, 0.09793, 0.5803, 0.09793, 0.5839, 0.1959, 0.5744, 0.1959, 0.5629, 0.1959, 0.5712, 0.1959, 0.4065, 0.1959, 0.4413, 0.1959, 0.4461, 0.1959, 0.4148, 0.1959, 0.5839, 0.1959, 0.5712, 0.1959, 0.5629, 0.1959, 0.5744, 0.1959, 0.3938, 0.1959, 0.4033, 0.1959, 0.4148, 0.1959, 0.4065, 0.1959, 0.5712, 0.1959, 0.5629, 0.1959, 0.5316, 0.1959, 0.5364, 0.1959, 0.3938, 0.1959, 0.4065, 0.1959, 0.4148, 0.1959, 0.4033, 0.1959, 0.4065, 0.1959, 0.4148, 0.1959, 0.4461, 0.1959, 0.4413, 0.1959, 0.5364, 0.1959, 0.5316, 0.1959, 0.4888, 0.1959, 0.4888, 0.1959, 0.4888, 0.1959, 0.4888, 0.1959, 0.5316, 0.1959, 0.5364, 0.1959, 0.4888, 0.09793, 0.5417, 0.09793, 0.5364, 0.1959, 0.4888, 0.1959, 0.436, 0.09793, 0.3974, 0.09793, 0.4065, 0.1959, 0.4413, 0.1959, 0.5417, 0.09793, 0.5364, 0.1959, 0.5712, 0.1959, 0.5803, 0.09793, 0.4888, 0.09793, 0.4888, 0.1959, 0.5364, 0.1959, 0.5417, 0.09793, 0.5316, 0.1959, 0.5273, 0.2938, 0.4888, 0.2938, 0.4888, 0.1959, 0.4888, 0.1959, 0.4888, 0.2938, 0.5273, 0.2938, 0.5316, 0.1959, 0.4148, 0.1959, 0.4033, 0.1959, 0.4119, 0.2938, 0.4222, 0.2938, 0.5316, 0.1959, 0.5629, 0.1959, 0.5555, 0.2938, 0.5273, 0.2938, 0.4461, 0.1959, 0.4503, 0.2938, 0.4888, 0.2938, 0.4888, 0.1959, 0.4888, 0.1959, 0.4888, 0.2938, 0.4503, 0.2938, 0.4461, 0.1959, 0.5316, 0.1959, 0.5273, 0.2938, 0.5555, 0.2938, 0.5629, 0.1959, 0.4461, 0.1959, 0.4148, 0.1959, 0.4222, 0.2938, 0.4503, 0.2938, 0.4461, 0.1959, 0.4503, 0.2938, 0.4222, 0.2938, 0.4148, 0.1959, 0.5629, 0.1959, 0.5555, 0.2938, 0.5658, 0.2938, 0.5744, 0.1959, 0.5712, 0.1959, 0.5364, 0.1959, 0.5316, 0.1959, 0.5629, 0.1959, 0.4413, 0.1959, 0.4888, 0.1959, 0.4888, 0.1959, 0.4461, 0.1959, 0.4888, 0.1959, 0.4413, 0.1959, 0.4461, 0.1959, 0.4888, 0.1959, 0.4888, 0.2938, 0.5273, 0.2938, 0.5235, 0.2938, 0.4888, 0.2938, 0.5273, 0.2938, 0.4888, 0.2938, 0.4888, 0.2938, 0.5235, 0.2938, 0.4503, 0.2938, 0.4542, 0.2938, 0.4288, 0.2938, 0.4222, 0.2938, 0.5555, 0.2938, 0.5489, 0.2938, 0.5581, 0.2938, 0.5658, 0.2938, 0.4888, 0.2938, 0.4503, 0.2938, 0.4542, 0.2938, 0.4888, 0.2938, 0.4503, 0.2938, 0.4888, 0.2938, 0.4888, 0.2938, 0.4542, 0.2938, 0.5555, 0.2938, 0.5273, 0.2938, 0.5235, 0.2938, 0.5489, 0.2938, 0.4222, 0.2938, 0.4288, 0.2938, 0.4196, 0.2938, 0.4119, 0.2938, 0.5658, 0.2938, 0.5581, 0.2938, 0.5489, 0.2938, 0.5555, 0.2938, 0.4119, 0.2938, 0.4196, 0.2938, 0.4288, 0.2938, 0.4222, 0.2938, 0.5629, 0.1959, 0.5744, 0.1959, 0.5658, 0.2938, 0.5555, 0.2938, 0.4033, 0.1959, 0.4148, 0.1959, 0.4222, 0.2938, 0.4119, 0.2938, 0.5489, 0.2938, 0.5235, 0.2938, 0.52, 0.3917, 0.5429, 0.3917, 0.4288, 0.2938, 0.4348, 0.3917, 0.4265, 0.3917, 0.4196, 0.2938, 0.5581, 0.2938, 0.5512, 0.3917, 0.5429, 0.3917, 0.5489, 0.2938, 0.4288, 0.2938, 0.4542, 0.2938, 0.4577, 0.3917, 0.4348, 0.3917, 0.5581, 0.2938, 0.5489, 0.2938, 0.5429, 0.3917, 0.5512, 0.3917, 0.4196, 0.2938, 0.4265, 0.3917, 0.4348, 0.3917, 0.4288, 0.2938, 0.5489, 0.2938, 0.5429, 0.3917, 0.52, 0.3917, 0.5235, 0.2938, 0.4288, 0.2938, 0.4348, 0.3917, 0.4577, 0.3917, 0.4542, 0.2938, 0.5235, 0.2938, 0.52, 0.3917, 0.4888, 0.3917, 0.4888, 0.2938, 0.4888, 0.2938, 0.4888, 0.3917, 0.52, 0.3917, 0.5235, 0.2938, 0.4503, 0.2938, 0.4222, 0.2938, 0.4288, 0.2938, 0.4542, 0.2938, 0.5273, 0.2938, 0.5555, 0.2938, 0.5489, 0.2938, 0.5235, 0.2938, 0.4348, 0.3917, 0.4402, 0.3917, 0.4608, 0.3917, 0.4577, 0.3917, 0.52, 0.3917, 0.5169, 0.3917, 0.4888, 0.3917, 0.4888, 0.3917, 0.4888, 0.3917, 0.4888, 0.3917, 0.5169, 0.3917, 0.52, 0.3917, 0.4888, 0.3917, 0.4888, 0.3917, 0.4608, 0.3917, 0.4577, 0.3917, 0.52, 0.3917, 0.5169, 0.3917, 0.5375, 0.3917, 0.5429, 0.3917, 0.4577, 0.3917, 0.4608, 0.3917, 0.4402, 0.3917, 0.4348, 0.3917, 0.4542, 0.2938, 0.4888, 0.2938, 0.4888, 0.3917, 0.4577, 0.3917, 0.4888, 0.2938, 0.4542, 0.2938, 0.4577, 0.3917, 0.4888, 0.3917, 0.5169, 0.3917, 0.5169, 0.4896, 0.5375, 0.4896, 0.5375, 0.3917, 0.4608, 0.3917, 0.4402, 0.3917, 0.4402, 0.4896, 0.4608, 0.4896, 0.5169, 0.3917, 0.4888, 0.3917, 0.4888, 0.4896, 0.5169, 0.4896, 0.4608, 0.3917, 0.4608, 0.4896, 0.4402, 0.4896, 0.4402, 0.3917, 0.5375, 0.3917, 0.5375, 0.4896, 0.545, 0.4896, 0.545, 0.3917, 0.4888, 0.3917, 0.4608, 0.3917, 0.4608, 0.4896, 0.4888, 0.4896, 0.4608, 0.3917, 0.4888, 0.3917, 0.4888, 0.4896, 0.4608, 0.4896, 0.4402, 0.3917, 0.4402, 0.4896, 0.4327, 0.4896, 0.4327, 0.3917, 0.545, 0.3917, 0.545, 0.4896, 0.5375, 0.4896, 0.5375, 0.3917, 0.5429, 0.3917, 0.5512, 0.3917, 0.545, 0.3917, 0.5375, 0.3917, 0.4265, 0.3917, 0.4348, 0.3917, 0.4402, 0.3917, 0.4327, 0.3917, 0.5429, 0.3917, 0.5375, 0.3917, 0.5169, 0.3917, 0.52, 0.3917, 0.4265, 0.3917, 0.4327, 0.3917, 0.4402, 0.3917, 0.4348, 0.3917, 0.5512, 0.3917, 0.5429, 0.3917, 0.5375, 0.3917, 0.545, 0.3917, 0.4888, 0.3917, 0.4577, 0.3917, 0.4608, 0.3917, 0.4888, 0.3917, 0.5375, 0.4896, 0.5169, 0.4896, 0.5141, 0.4896, 0.5326, 0.4896, 0.4402, 0.4896, 0.4451, 0.4896, 0.4383, 0.4896, 0.4327, 0.4896, 0.545, 0.4896, 0.5394, 0.4896, 0.5326, 0.4896, 0.5375, 0.4896, 0.545, 0.4896, 0.5375, 0.4896, 0.5326, 0.4896, 0.5394, 0.4896, 0.4327, 0.4896, 0.4383, 0.4896, 0.4451, 0.4896, 0.4402, 0.4896, 0.5375, 0.4896, 0.5326, 0.4896, 0.5141, 0.4896, 0.5169, 0.4896, 0.4402, 0.4896, 0.4451, 0.4896, 0.4636, 0.4896, 0.4608, 0.4896, 0.5169, 0.4896, 0.5141, 0.4896, 0.4888, 0.4896, 0.4888, 0.4896, 0.4888, 0.4896, 0.4888, 0.4896, 0.5141, 0.4896, 0.5169, 0.4896, 0.4402, 0.3917, 0.4327, 0.3917, 0.4327, 0.4896, 0.4402, 0.4896, 0.5169, 0.3917, 0.5169, 0.4896, 0.4888, 0.4896, 0.4888, 0.3917, 0.5375, 0.3917, 0.5375, 0.4896, 0.5169, 0.4896, 0.5169, 0.3917, 0.4383, 0.4896, 0.4451, 0.4896, 0.4495, 0.5876, 0.4434, 0.5876, 0.5326, 0.4896, 0.5394, 0.4896, 0.5343, 0.5876, 0.5282, 0.5876, 0.4451, 0.4896, 0.4495, 0.5876, 0.4661, 0.5876, 0.4636, 0.4896, 0.5141, 0.4896, 0.5116, 0.5876, 0.4888, 0.5876, 0.4888, 0.4896, 0.4888, 0.4896, 0.4888, 0.5876, 0.5116, 0.5876, 0.5141, 0.4896, 0.4451, 0.4896, 0.4383, 0.4896, 0.4434, 0.5876, 0.4495, 0.5876, 0.5141, 0.4896, 0.5326, 0.4896, 0.5282, 0.5876, 0.5116, 0.5876, 0.4636, 0.4896, 0.4661, 0.5876, 0.4888, 0.5876, 0.4888, 0.4896, 0.4888, 0.4896, 0.4888, 0.5876, 0.4661, 0.5876, 0.4636, 0.4896, 0.5141, 0.4896, 0.5116, 0.5876, 0.5282, 0.5876, 0.5326, 0.4896, 0.4608, 0.4896, 0.4888, 0.4896, 0.4888, 0.4896, 0.4636, 0.4896, 0.4888, 0.4896, 0.4608, 0.4896, 0.4636, 0.4896, 0.4888, 0.4896, 0.4608, 0.4896, 0.4636, 0.4896, 0.4451, 0.4896, 0.4402, 0.4896, 0.5116, 0.5876, 0.5093, 0.5876, 0.5243, 0.5876, 0.5282, 0.5876, 0.4661, 0.5876, 0.4495, 0.5876, 0.4534, 0.5876, 0.4684, 0.5876, 0.4888, 0.5876, 0.5116, 0.5876, 0.5093, 0.5876, 0.4888, 0.5876, 0.4661, 0.5876, 0.4684, 0.5876, 0.4534, 0.5876, 0.4495, 0.5876, 0.5282, 0.5876, 0.5243, 0.5876, 0.5298, 0.5876, 0.5343, 0.5876, 0.4888, 0.5876, 0.4661, 0.5876, 0.4684, 0.5876, 0.4888, 0.5876, 0.4661, 0.5876, 0.4888, 0.5876, 0.4888, 0.5876, 0.4684, 0.5876, 0.4495, 0.5876, 0.4534, 0.5876, 0.4479, 0.5876, 0.4434, 0.5876, 0.5343, 0.5876, 0.5298, 0.5876, 0.5243, 0.5876, 0.5282, 0.5876, 0.5394, 0.4896, 0.5326, 0.4896, 0.5282, 0.5876, 0.5343, 0.5876, 0.4451, 0.4896, 0.4636, 0.4896, 0.4661, 0.5876, 0.4495, 0.5876, 0.4888, 0.5876, 0.4684, 0.5876, 0.4704, 0.6855, 0.4888, 0.6855, 0.4684, 0.5876, 0.4888, 0.5876, 0.4888, 0.6855, 0.4704, 0.6855, 0.4534, 0.5876, 0.457, 0.6855, 0.452, 0.6855, 0.4479, 0.5876, 0.5298, 0.5876, 0.5257, 0.6855, 0.5207, 0.6855, 0.5243, 0.5876, 0.4534, 0.5876, 0.4684, 0.5876, 0.4704, 0.6855, 0.457, 0.6855, 0.5298, 0.5876, 0.5243, 0.5876, 0.5207, 0.6855, 0.5257, 0.6855, 0.4479, 0.5876, 0.452, 0.6855, 0.457, 0.6855, 0.4534, 0.5876, 0.5243, 0.5876, 0.5207, 0.6855, 0.5073, 0.6855, 0.5093, 0.5876, 0.4534, 0.5876, 0.457, 0.6855, 0.4704, 0.6855, 0.4684, 0.5876, 0.5116, 0.5876, 0.5282, 0.5876, 0.5243, 0.5876, 0.5093, 0.5876, 0.4495, 0.5876, 0.4434, 0.5876, 0.4479, 0.5876, 0.4534, 0.5876, 0.4888, 0.5876, 0.4888, 0.5876, 0.5093, 0.5876, 0.5116, 0.5876, 0.452, 0.6855, 0.4557, 0.6855, 0.4601, 0.6855, 0.457, 0.6855, 0.5207, 0.6855, 0.5175, 0.6855, 0.5054, 0.6855, 0.5073, 0.6855, 0.452, 0.6855, 0.457, 0.6855, 0.4601, 0.6855, 0.4557, 0.6855, 0.5207, 0.6855, 0.5257, 0.6855, 0.522, 0.6855, 0.5175, 0.6855, 0.457, 0.6855, 0.4601, 0.6855, 0.4723, 0.6855, 0.4704, 0.6855, 0.5073, 0.6855, 0.5054, 0.6855, 0.4888, 0.6855, 0.4888, 0.6855, 0.4888, 0.6855, 0.4888, 0.6855, 0.5054, 0.6855, 0.5073, 0.6855, 0.4704, 0.6855, 0.4723, 0.6855, 0.4888, 0.6855, 0.4888, 0.6855, 0.4888, 0.6855, 0.4888, 0.6855, 0.4723, 0.6855, 0.4704, 0.6855, 0.5073, 0.6855, 0.5054, 0.6855, 0.5175, 0.6855, 0.5207, 0.6855, 0.4888, 0.5876, 0.5093, 0.5876, 0.5073, 0.6855, 0.4888, 0.6855, 0.5093, 0.5876, 0.5073, 0.6855, 0.5207, 0.6855, 0.5243, 0.5876, 0.4888, 0.5876, 0.4888, 0.6855, 0.5073, 0.6855, 0.5093, 0.5876, 0.4723, 0.6855, 0.4723, 0.7834, 0.4888, 0.7834, 0.4888, 0.6855, 0.4888, 0.6855, 0.4888, 0.7834, 0.4723, 0.7834, 0.4723, 0.6855, 0.5054, 0.6855, 0.5054, 0.7834, 0.5175, 0.7834, 0.5175, 0.6855, 0.4888, 0.6855, 0.5054, 0.6855, 0.5054, 0.7834, 0.4888, 0.7834, 0.5054, 0.6855, 0.4888, 0.6855, 0.4888, 0.7834, 0.5054, 0.7834, 0.4723, 0.6855, 0.4723, 0.7834, 0.4601, 0.7834, 0.4601, 0.6855, 0.5175, 0.6855, 0.5175, 0.7834, 0.522, 0.7834, 0.522, 0.6855, 0.4601, 0.6855, 0.4601, 0.7834, 0.4557, 0.7834, 0.4557, 0.6855, 0.5257, 0.6855, 0.5207, 0.6855, 0.5175, 0.6855, 0.522, 0.6855, 0.457, 0.6855, 0.4704, 0.6855, 0.4723, 0.6855, 0.4601, 0.6855, 0.5054, 0.6855, 0.5175, 0.6855, 0.5175, 0.7834, 0.5054, 0.7834, 0.4601, 0.6855, 0.4557, 0.6855, 0.4557, 0.7834, 0.4601, 0.7834, 0.4601, 0.6855, 0.4601, 0.7834, 0.4723, 0.7834, 0.4723, 0.6855, 0.5175, 0.6855, 0.522, 0.6855, 0.522, 0.7834, 0.5175, 0.7834])
me_circle.materials.append(mat_palm)
me_circle.use_remesh_preserve_volume = False
me_circle.use_remesh_preserve_attributes = False
me_circle.use_mirror_vertex_groups = False
me_circle.update()

# ---- objects
ob_col_cylindercollision_004 = bpy.data.objects.new('col.cylinderCollision.004', me_cylinder)
ob_col_cylindercollision_003 = bpy.data.objects.new('col.cylinderCollision.003', me_cylinder)
ob_col_cylindercollision_002 = bpy.data.objects.new('col.cylinderCollision.002', me_cylinder)
ob_col_cylindercollision_001 = bpy.data.objects.new('col.cylinderCollision.001', me_cylinder)
ob_obj_palm_000 = bpy.data.objects.new('obj.palm.000', me_circle)
ob_camera = bpy.data.objects.new('Camera', cam_camera)
ob_col_cylindercollision_000 = bpy.data.objects.new('col.cylinderCollision.000', me_cylinder)

# ---- transforms, parenting, visibility, modifiers, constraints
ob_col_cylindercollision_004.location = (0.04814, -0.03413, 1.588)
ob_col_cylindercollision_004.rotation_mode = 'QUATERNION'
ob_col_cylindercollision_004.rotation_quaternion = (1.0, 0.0, 0.0, 0.0)
ob_col_cylindercollision_004.scale = (1.266, 1.266, 0.4231)
ob_col_cylindercollision_004.lineart.crease_threshold = 0.0
ob_col_cylindercollision_003.location = (-0.001012, -0.01901, 0.8956)
ob_col_cylindercollision_003.rotation_mode = 'QUATERNION'
ob_col_cylindercollision_003.rotation_quaternion = (1.0, 0.0, 0.0, 0.0)
ob_col_cylindercollision_003.scale = (-0.116, -0.116, -0.3281)
ob_col_cylindercollision_003.lineart.crease_threshold = 0.0
ob_col_cylindercollision_002.location = (0.0008084, -0.0008021, 0.2053)
ob_col_cylindercollision_002.rotation_mode = 'QUATERNION'
ob_col_cylindercollision_002.rotation_quaternion = (1.0, 0.0, 0.0, 0.0)
ob_col_cylindercollision_002.scale = (0.1549, 0.1549, 0.3478)
ob_col_cylindercollision_002.lineart.crease_threshold = 0.0
ob_col_cylindercollision_001.location = (0.004449, -0.008083, -0.5013)
ob_col_cylindercollision_001.rotation_mode = 'QUATERNION'
ob_col_cylindercollision_001.rotation_quaternion = (1.0, 0.0, 0.0, 0.0)
ob_col_cylindercollision_001.scale = (0.2457, 0.2457, 0.3464)
ob_col_cylindercollision_001.lineart.crease_threshold = 0.0
ob_obj_palm_000.location = (0.0, 0.0, 0.0)
ob_obj_palm_000.rotation_mode = 'QUATERNION'
ob_obj_palm_000.rotation_quaternion = (1.0, 0.0, 0.0, 0.0)
ob_obj_palm_000.lineart.crease_threshold = 0.0
ob_camera.location = (5.293, -2.708, 2.444)
ob_camera.rotation_euler = (7.56, 0.1035, 1.071)
ob_camera.lock_rotations_4d = False
ob_camera.empty_display_type = 'ARROWS'
ob_camera.color = (0.0, 0.0, 0.0, 0.0)
ob_camera.display_type = 'WIRE'
ob_camera.lineart.crease_threshold = 0.0
ob_col_cylindercollision_000.location = (0.006269, 0.002838, -1.213)
ob_col_cylindercollision_000.rotation_mode = 'QUATERNION'
ob_col_cylindercollision_000.rotation_quaternion = (1.0, 0.0, 0.0, 0.0)
ob_col_cylindercollision_000.scale = (0.3025, 0.3025, 0.3571)
ob_col_cylindercollision_000.lineart.crease_threshold = 0.0

# ---- collection membership
col_collection_1.objects.link(ob_col_cylindercollision_004)
col_collection_1.objects.link(ob_col_cylindercollision_003)
col_collection_1.objects.link(ob_col_cylindercollision_002)
col_collection_1.objects.link(ob_col_cylindercollision_001)
col_collection_1.objects.link(ob_obj_palm_000)
col_collection_1.objects.link(ob_camera)
col_collection_1.objects.link(ob_col_cylindercollision_000)

# ---- scene / render settings (as saved in the file)
scene.camera = ob_camera
scene.frame_start = 1; scene.frame_end = 250; scene.frame_set(164)
scene.render.engine = 'BLENDER_EEVEE_NEXT'
scene.render.image_settings.color_mode = 'RGB'
scene.render.image_settings.compression = 90
scene.render.resolution_percentage = 50
scene.render.dither_intensity = 0.0
scene.cycles.use_denoising = False
scene.cycles.samples = 10
scene.cycles.sampling_pattern = 'TABULATED_SOBOL'
scene.cycles.light_sampling_threshold = 0.0
scene.cycles.use_adaptive_sampling = False
scene.cycles.use_light_tree = False
scene.cycles.blur_glossy = 0.0
scene.cycles.volume_bounces = 1
scene.cycles.pixel_filter_type = 'GAUSSIAN'
scene.cycles.sample_clamp_indirect = 0.0
scene.view_settings.view_transform = 'Standard'
bpy.context.view_layer.update()

# ---- added for rendering (the .blend has no usable light): sun
light_auto_sun = bpy.data.lights.new('AutoSun', 'SUN')
light_auto_sun.energy = 3.0
light_auto_sun.angle = 0.0523599
ob_auto_sun = bpy.data.objects.new('AutoSun', light_auto_sun)
scene.collection.objects.link(ob_auto_sun)
ob_auto_sun.rotation_euler = (0.872665, 0.174533, 0.523599)
bpy.context.view_layer.update()
